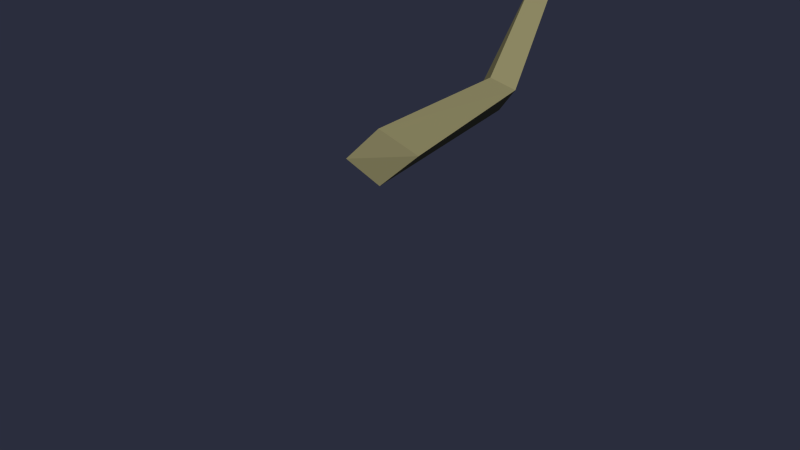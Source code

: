 # Source: Level01_Stick.blend  (saved by Blender 2.76.0; exported with 4.5.12 LTS)
import bpy
from mathutils import Matrix  # noqa: F401  (used for matrix-valued properties, if any)

bpy.ops.wm.read_factory_settings(use_empty=True)
scene = bpy.context.scene
scene.name = 'Scene'

# ---- collections
col_collection_1 = bpy.data.collections.new('Collection 1'); scene.collection.children.link(col_collection_1)

# ---- materials (node trees are filled in below, after node groups)
mat_holz = bpy.data.materials.new('Holz')
mat_holz.alpha_threshold = 0.0
mat_holz.use_transparent_shadow = False
mat_holz.diffuse_color = (0.3032, 0.2773, 0.1388, 1.0)
mat_holz.roughness = 0.5
mat_holz.specular_intensity = 0.0

# ---- material node trees

# ---- world
world_world = bpy.data.worlds.new('World'); scene.world = world_world
world_world.color = (0.02323, 0.02646, 0.04696)
world_world.use_sun_shadow = False
world_world.sun_shadow_jitter_overblur = 0.0
world_world.cycles.sampling_method = 'MANUAL'
world_world.cycles.sample_map_resolution = 256

# ---- meshes
me_cube_026 = bpy.data.meshes.new('Cube.026')
me_cube_026.from_pydata([(4.886, -12.48, 10.14), (4.859, -12.44, 10.13), (4.881, -12.42, 10.1), (4.909, -12.47, 10.11), (4.814, -12.55, 9.962), (4.796, -12.52, 9.965), (4.807, -12.51, 9.941), (4.826, -12.54, 9.939), (4.696, -12.6, 9.867), (4.674, -12.59, 9.869), (4.688, -12.58, 9.853), (4.585, -12.68, 9.688)], [], [(2, 1, 0, 3), (2, 3, 7, 6), (1, 2, 6, 5), (3, 0, 4, 7), (0, 1, 5, 4), (5, 6, 10, 9), (4, 5, 9, 8), (8, 9, 11), (9, 10, 11), (6, 7, 8, 10), (7, 4, 8), (10, 8, 11)])
_uv = me_cube_026.uv_layers.new(name='UVMap')
_uv.uv.foreach_set('vector', [0.8886, 0.8172, 0.8881, 0.822, 0.882, 0.822, 0.8824, 0.8172, 0.8886, 0.8172, 0.8824, 0.8172, 0.8829, 0.7946, 0.8871, 0.7948, 0.8927, 0.8184, 0.8886, 0.8172, 0.8871, 0.7948, 0.8904, 0.7953, 0.902, 0.8152, 0.898, 0.8174, 0.8947, 0.7942, 0.8977, 0.793, 0.898, 0.8174, 0.8927, 0.8184, 0.8904, 0.7953, 0.8947, 0.7942, 0.8904, 0.7953, 0.8871, 0.7948, 0.8864, 0.7766, 0.8887, 0.7763, 0.8947, 0.7942, 0.8904, 0.7953, 0.8887, 0.7763, 0.8915, 0.7763, 0.8915, 0.7763, 0.8887, 0.7763, 0.8859, 0.7539, 0.8887, 0.7763, 0.8864, 0.7766, 0.8859, 0.7539, 0.8871, 0.7948, 0.8829, 0.7946, 0.8831, 0.7769, 0.8864, 0.7766, 0.8977, 0.793, 0.8947, 0.7942, 0.8915, 0.7763, 0.8864, 0.7766, 0.8831, 0.7769, 0.8859, 0.7539])
me_cube_026.materials.append(mat_holz)
me_cube_026.use_remesh_preserve_volume = False
me_cube_026.use_remesh_preserve_attributes = False
me_cube_026.use_mirror_vertex_groups = False
me_cube_026.update()
arm_armature_stick = bpy.data.armatures.new('Armature Stick')  # bones are not reproduced

# ---- objects
ob_ai_stick_bone = bpy.data.objects.new('AI_Stick_BONE', arm_armature_stick)
ob_ai_stick_mesh = bpy.data.objects.new('AI_Stick_MESH', me_cube_026)

# ---- transforms, parenting, visibility, modifiers, constraints
ob_ai_stick_bone.location = (2.274, -12.95, 9.157)
ob_ai_stick_bone.rotation_euler = (3.472e-09, -0.2138, 0.09445)
ob_ai_stick_bone.show_in_front = True
ob_ai_stick_bone.lineart.crease_threshold = 0.0
ob_ai_stick_mesh.parent = ob_ai_stick_bone
ob_ai_stick_mesh.matrix_parent_inverse = Matrix(((-0.006286, 0.907, -0.4212, 15.59), (-0.373, -0.3929, -0.8405, 5.231), (-0.9278, 0.1518, 0.3407, 2.974), (0.0, 0.0, 0.0, 1.0)))
ob_ai_stick_mesh.location = (0.0, 0.0, 0.0)
ob_ai_stick_mesh.lineart.crease_threshold = 0.0

# ---- collection membership
col_collection_1.objects.link(ob_ai_stick_bone)
col_collection_1.objects.link(ob_ai_stick_mesh)

# ---- scene / render settings (as saved in the file)
scene.frame_start = 1; scene.frame_end = 2000; scene.frame_set(1)
scene.render.engine = 'BLENDER_EEVEE_NEXT'
scene.render.resolution_percentage = 50
scene.render.dither_intensity = 0.0
scene.cycles.use_denoising = False
scene.cycles.samples = 10
scene.cycles.sampling_pattern = 'TABULATED_SOBOL'
scene.cycles.light_sampling_threshold = 0.0
scene.cycles.use_adaptive_sampling = False
scene.cycles.use_light_tree = False
scene.cycles.blur_glossy = 0.0
scene.cycles.pixel_filter_type = 'GAUSSIAN'
scene.cycles.sample_clamp_indirect = 0.0
scene.view_settings.view_transform = 'Standard'
bpy.context.view_layer.update()

# ---- added for rendering (the .blend has no active camera and no usable light): camera, sun
cam_auto = bpy.data.cameras.new('AutoCamera')
cam_auto.lens = 50.0
cam_auto.sensor_width = 36.0
cam_auto.clip_end = 1000.0
ob_auto_camera = bpy.data.objects.new('AutoCamera', cam_auto)
scene.collection.objects.link(ob_auto_camera)
ob_auto_camera.location = (2.88398, -13.8321, 9.55154)
ob_auto_camera.rotation_euler = (1.09748, -7.21219e-08, 0.694738)
scene.camera = ob_auto_camera
light_auto_sun = bpy.data.lights.new('AutoSun', 'SUN')
light_auto_sun.energy = 3.0
light_auto_sun.angle = 0.0523599
ob_auto_sun = bpy.data.objects.new('AutoSun', light_auto_sun)
scene.collection.objects.link(ob_auto_sun)
ob_auto_sun.rotation_euler = (0.872665, 0.174533, 0.523599)
bpy.context.view_layer.update()
